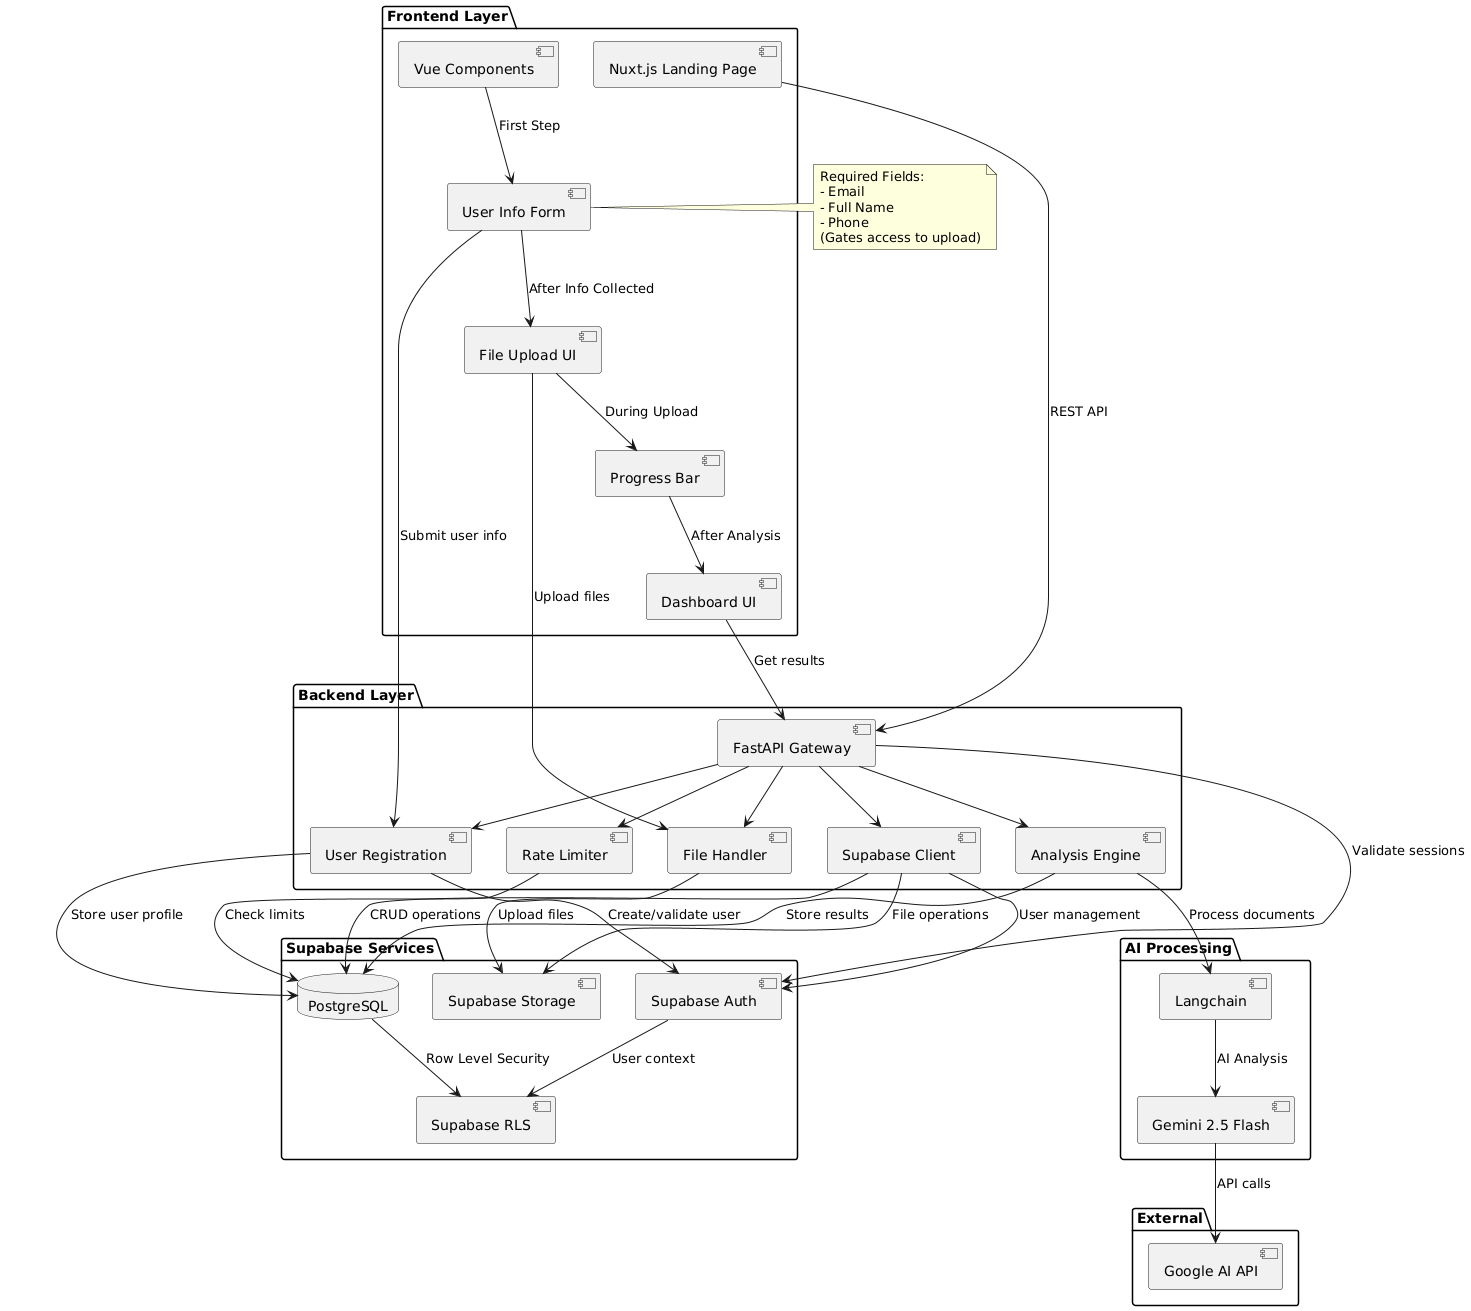

The diagram above was rendered by PlantUML. Its source (embedded in the PNG):
@startuml
!define RECTANGLE class

package "Frontend Layer" {
  [Nuxt.js Landing Page] as Frontend
  [Vue Components] as Components
  [User Info Form] as UserForm
  [File Upload UI] as Upload
  [Dashboard UI] as Dashboard
  [Progress Bar] as Progress
}

package "Backend Layer" {
  [FastAPI Gateway] as API
  [User Registration] as UserReg
  [File Handler] as FileHandler
  [Analysis Engine] as Engine
  [Rate Limiter] as RateLimit
  [Supabase Client] as SupabaseClient
}

package "AI Processing" {
  [Langchain] as LC
  [Gemini 2.5 Flash] as Gemini
}

package "Supabase Services" {
  database "PostgreSQL" as DB
  [Supabase Auth] as Auth
  [Supabase Storage] as Storage
  [Supabase RLS] as RLS
}

package "External" {
  [Google AI API] as GoogleAPI
}

' Frontend connections
Frontend --> API : REST API
Components --> UserForm : "First Step"
UserForm --> Upload : "After Info Collected"
Upload --> Progress : "During Upload"
Progress --> Dashboard : "After Analysis"

UserForm --> UserReg : Submit user info
Upload --> FileHandler : Upload files
Dashboard --> API : Get results

' Backend connections
API --> UserReg
API --> FileHandler
API --> Engine
API --> RateLimit
API --> SupabaseClient

UserReg --> Auth : Create/validate user
FileHandler --> Storage : Upload files
Engine --> LC : Process documents
LC --> Gemini : AI Analysis
Gemini --> GoogleAPI : API calls

' Supabase connections
SupabaseClient --> DB : CRUD operations
SupabaseClient --> Auth : User management
SupabaseClient --> Storage : File operations
DB --> RLS : Row Level Security
Auth --> RLS : User context

' Data flow
UserReg --> DB : Store user profile
Engine --> DB : Store results
RateLimit --> DB : Check limits
API --> Auth : Validate sessions

note right of UserForm : Required Fields:\n- Email\n- Full Name\n- Phone\n(Gates access to upload)
@enduml